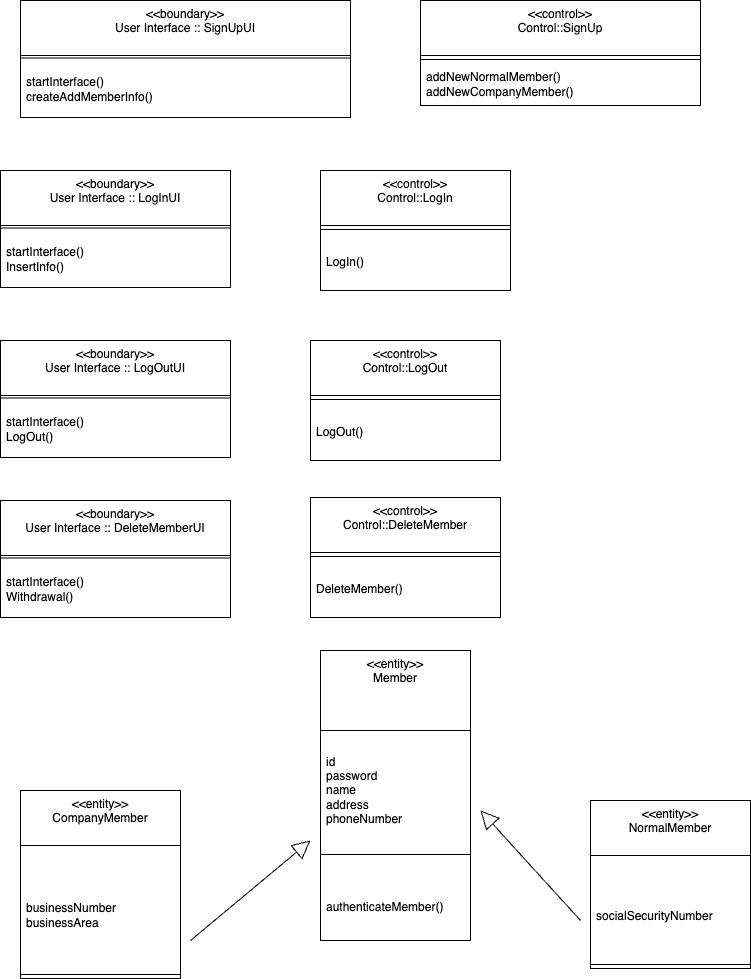

The diagram above was exported from draw.io. Its source (the exported page's mxGraphModel, read from the mxfile embedded in the PNG):
<mxGraphModel dx="954" dy="530" grid="1" gridSize="10" guides="1" tooltips="1" connect="1" arrows="1" fold="1" page="1" pageScale="1" pageWidth="827" pageHeight="1169" math="0" shadow="0">
  <root>
    <mxCell id="0" />
    <mxCell id="1" parent="0" />
    <mxCell id="QXrv299QJvggx48FCND0-9" value="&amp;lt;&amp;lt;boundary&amp;gt;&amp;gt;&lt;br&gt;User Interface :: SignUpUI" style="swimlane;fontStyle=0;align=center;verticalAlign=top;childLayout=stackLayout;horizontal=1;startSize=55;horizontalStack=0;resizeParent=1;resizeParentMax=0;resizeLast=0;collapsible=0;marginBottom=0;html=1;whiteSpace=wrap;" vertex="1" parent="1">
      <mxGeometry x="60" y="70" width="330" height="117" as="geometry" />
    </mxCell>
    <mxCell id="QXrv299QJvggx48FCND0-14" value="" style="line;strokeWidth=1;fillColor=none;align=left;verticalAlign=middle;spacingTop=-1;spacingLeft=3;spacingRight=3;rotatable=0;labelPosition=right;points=[];portConstraint=eastwest;" vertex="1" parent="QXrv299QJvggx48FCND0-9">
      <mxGeometry y="55" width="330" height="5" as="geometry" />
    </mxCell>
    <mxCell id="QXrv299QJvggx48FCND0-16" value="startInterface()&lt;br&gt;createAddMemberInfo()" style="text;html=1;strokeColor=none;fillColor=none;align=left;verticalAlign=middle;spacingLeft=4;spacingRight=4;overflow=hidden;rotatable=0;points=[[0,0.5],[1,0.5]];portConstraint=eastwest;whiteSpace=wrap;" vertex="1" parent="QXrv299QJvggx48FCND0-9">
      <mxGeometry y="60" width="330" height="57" as="geometry" />
    </mxCell>
    <mxCell id="QXrv299QJvggx48FCND0-17" value="&amp;lt;&amp;lt;control&amp;gt;&amp;gt;&lt;br&gt;Control::SignUp" style="swimlane;fontStyle=0;align=center;verticalAlign=top;childLayout=stackLayout;horizontal=1;startSize=55;horizontalStack=0;resizeParent=1;resizeParentMax=0;resizeLast=0;collapsible=0;marginBottom=0;html=1;whiteSpace=wrap;" vertex="1" parent="1">
      <mxGeometry x="460" y="70" width="280" height="105" as="geometry" />
    </mxCell>
    <mxCell id="QXrv299QJvggx48FCND0-22" value="" style="line;strokeWidth=1;fillColor=none;align=left;verticalAlign=middle;spacingTop=-1;spacingLeft=3;spacingRight=3;rotatable=0;labelPosition=right;points=[];portConstraint=eastwest;" vertex="1" parent="QXrv299QJvggx48FCND0-17">
      <mxGeometry y="55" width="280" height="8" as="geometry" />
    </mxCell>
    <mxCell id="QXrv299QJvggx48FCND0-24" value="addNewNormalMember()&lt;br&gt;addNewCompanyMember()" style="text;html=1;strokeColor=none;fillColor=none;align=left;verticalAlign=middle;spacingLeft=4;spacingRight=4;overflow=hidden;rotatable=0;points=[[0,0.5],[1,0.5]];portConstraint=eastwest;whiteSpace=wrap;" vertex="1" parent="QXrv299QJvggx48FCND0-17">
      <mxGeometry y="63" width="280" height="42" as="geometry" />
    </mxCell>
    <mxCell id="QXrv299QJvggx48FCND0-27" value="&amp;lt;&amp;lt;entity&amp;gt;&amp;gt;&lt;br&gt;Member" style="swimlane;fontStyle=0;align=center;verticalAlign=top;childLayout=stackLayout;horizontal=1;startSize=80;horizontalStack=0;resizeParent=1;resizeParentMax=0;resizeLast=0;collapsible=0;marginBottom=0;html=1;whiteSpace=wrap;" vertex="1" parent="1">
      <mxGeometry x="360" y="720" width="150" height="290" as="geometry" />
    </mxCell>
    <mxCell id="QXrv299QJvggx48FCND0-29" value="id&lt;br&gt;password&lt;br&gt;name&lt;br&gt;address&lt;br&gt;phoneNumber" style="text;html=1;strokeColor=none;fillColor=none;align=left;verticalAlign=middle;spacingLeft=4;spacingRight=4;overflow=hidden;rotatable=0;points=[[0,0.5],[1,0.5]];portConstraint=eastwest;whiteSpace=wrap;" vertex="1" parent="QXrv299QJvggx48FCND0-27">
      <mxGeometry y="80" width="150" height="120" as="geometry" />
    </mxCell>
    <mxCell id="QXrv299QJvggx48FCND0-32" value="" style="line;strokeWidth=1;fillColor=none;align=left;verticalAlign=middle;spacingTop=-1;spacingLeft=3;spacingRight=3;rotatable=0;labelPosition=right;points=[];portConstraint=eastwest;" vertex="1" parent="QXrv299QJvggx48FCND0-27">
      <mxGeometry y="200" width="150" height="8" as="geometry" />
    </mxCell>
    <mxCell id="QXrv299QJvggx48FCND0-34" value="&lt;br&gt;authenticateMember()" style="text;html=1;strokeColor=none;fillColor=none;align=left;verticalAlign=middle;spacingLeft=4;spacingRight=4;overflow=hidden;rotatable=0;points=[[0,0.5],[1,0.5]];portConstraint=eastwest;whiteSpace=wrap;" vertex="1" parent="QXrv299QJvggx48FCND0-27">
      <mxGeometry y="208" width="150" height="82" as="geometry" />
    </mxCell>
    <mxCell id="QXrv299QJvggx48FCND0-44" value="&amp;lt;&amp;lt;boundary&amp;gt;&amp;gt;&lt;br&gt;User Interface :: LogInUI" style="swimlane;fontStyle=0;align=center;verticalAlign=top;childLayout=stackLayout;horizontal=1;startSize=55;horizontalStack=0;resizeParent=1;resizeParentMax=0;resizeLast=0;collapsible=0;marginBottom=0;html=1;whiteSpace=wrap;" vertex="1" parent="1">
      <mxGeometry x="40" y="240" width="230" height="117" as="geometry" />
    </mxCell>
    <mxCell id="QXrv299QJvggx48FCND0-45" value="" style="line;strokeWidth=1;fillColor=none;align=left;verticalAlign=middle;spacingTop=-1;spacingLeft=3;spacingRight=3;rotatable=0;labelPosition=right;points=[];portConstraint=eastwest;" vertex="1" parent="QXrv299QJvggx48FCND0-44">
      <mxGeometry y="55" width="230" height="5" as="geometry" />
    </mxCell>
    <mxCell id="QXrv299QJvggx48FCND0-46" value="startInterface()&lt;br&gt;InsertInfo()" style="text;html=1;strokeColor=none;fillColor=none;align=left;verticalAlign=middle;spacingLeft=4;spacingRight=4;overflow=hidden;rotatable=0;points=[[0,0.5],[1,0.5]];portConstraint=eastwest;whiteSpace=wrap;" vertex="1" parent="QXrv299QJvggx48FCND0-44">
      <mxGeometry y="60" width="230" height="57" as="geometry" />
    </mxCell>
    <mxCell id="QXrv299QJvggx48FCND0-47" value="&amp;lt;&amp;lt;control&amp;gt;&amp;gt;&lt;br&gt;Control::LogIn" style="swimlane;fontStyle=0;align=center;verticalAlign=top;childLayout=stackLayout;horizontal=1;startSize=55;horizontalStack=0;resizeParent=1;resizeParentMax=0;resizeLast=0;collapsible=0;marginBottom=0;html=1;whiteSpace=wrap;" vertex="1" parent="1">
      <mxGeometry x="360" y="240" width="190" height="120" as="geometry" />
    </mxCell>
    <mxCell id="QXrv299QJvggx48FCND0-48" value="" style="line;strokeWidth=1;fillColor=none;align=left;verticalAlign=middle;spacingTop=-1;spacingLeft=3;spacingRight=3;rotatable=0;labelPosition=right;points=[];portConstraint=eastwest;" vertex="1" parent="QXrv299QJvggx48FCND0-47">
      <mxGeometry y="55" width="190" height="8" as="geometry" />
    </mxCell>
    <mxCell id="QXrv299QJvggx48FCND0-49" value="LogIn()" style="text;html=1;strokeColor=none;fillColor=none;align=left;verticalAlign=middle;spacingLeft=4;spacingRight=4;overflow=hidden;rotatable=0;points=[[0,0.5],[1,0.5]];portConstraint=eastwest;whiteSpace=wrap;" vertex="1" parent="QXrv299QJvggx48FCND0-47">
      <mxGeometry y="63" width="190" height="57" as="geometry" />
    </mxCell>
    <mxCell id="QXrv299QJvggx48FCND0-59" value="&amp;lt;&amp;lt;boundary&amp;gt;&amp;gt;&lt;br&gt;User Interface :: LogOutUI" style="swimlane;fontStyle=0;align=center;verticalAlign=top;childLayout=stackLayout;horizontal=1;startSize=55;horizontalStack=0;resizeParent=1;resizeParentMax=0;resizeLast=0;collapsible=0;marginBottom=0;html=1;whiteSpace=wrap;" vertex="1" parent="1">
      <mxGeometry x="40" y="410" width="230" height="117" as="geometry" />
    </mxCell>
    <mxCell id="QXrv299QJvggx48FCND0-60" value="" style="line;strokeWidth=1;fillColor=none;align=left;verticalAlign=middle;spacingTop=-1;spacingLeft=3;spacingRight=3;rotatable=0;labelPosition=right;points=[];portConstraint=eastwest;" vertex="1" parent="QXrv299QJvggx48FCND0-59">
      <mxGeometry y="55" width="230" height="5" as="geometry" />
    </mxCell>
    <mxCell id="QXrv299QJvggx48FCND0-61" value="startInterface()&lt;br&gt;LogOut()" style="text;html=1;strokeColor=none;fillColor=none;align=left;verticalAlign=middle;spacingLeft=4;spacingRight=4;overflow=hidden;rotatable=0;points=[[0,0.5],[1,0.5]];portConstraint=eastwest;whiteSpace=wrap;" vertex="1" parent="QXrv299QJvggx48FCND0-59">
      <mxGeometry y="60" width="230" height="57" as="geometry" />
    </mxCell>
    <mxCell id="QXrv299QJvggx48FCND0-62" value="&amp;lt;&amp;lt;control&amp;gt;&amp;gt;&lt;br&gt;Control::LogOut" style="swimlane;fontStyle=0;align=center;verticalAlign=top;childLayout=stackLayout;horizontal=1;startSize=55;horizontalStack=0;resizeParent=1;resizeParentMax=0;resizeLast=0;collapsible=0;marginBottom=0;html=1;whiteSpace=wrap;" vertex="1" parent="1">
      <mxGeometry x="350" y="410" width="190" height="120" as="geometry" />
    </mxCell>
    <mxCell id="QXrv299QJvggx48FCND0-63" value="" style="line;strokeWidth=1;fillColor=none;align=left;verticalAlign=middle;spacingTop=-1;spacingLeft=3;spacingRight=3;rotatable=0;labelPosition=right;points=[];portConstraint=eastwest;" vertex="1" parent="QXrv299QJvggx48FCND0-62">
      <mxGeometry y="55" width="190" height="8" as="geometry" />
    </mxCell>
    <mxCell id="QXrv299QJvggx48FCND0-64" value="LogOut()" style="text;html=1;strokeColor=none;fillColor=none;align=left;verticalAlign=middle;spacingLeft=4;spacingRight=4;overflow=hidden;rotatable=0;points=[[0,0.5],[1,0.5]];portConstraint=eastwest;whiteSpace=wrap;" vertex="1" parent="QXrv299QJvggx48FCND0-62">
      <mxGeometry y="63" width="190" height="57" as="geometry" />
    </mxCell>
    <mxCell id="QXrv299QJvggx48FCND0-65" value="&amp;lt;&amp;lt;boundary&amp;gt;&amp;gt;&lt;br&gt;User Interface :: DeleteMemberUI" style="swimlane;fontStyle=0;align=center;verticalAlign=top;childLayout=stackLayout;horizontal=1;startSize=55;horizontalStack=0;resizeParent=1;resizeParentMax=0;resizeLast=0;collapsible=0;marginBottom=0;html=1;whiteSpace=wrap;" vertex="1" parent="1">
      <mxGeometry x="40" y="570" width="230" height="117" as="geometry" />
    </mxCell>
    <mxCell id="QXrv299QJvggx48FCND0-66" value="" style="line;strokeWidth=1;fillColor=none;align=left;verticalAlign=middle;spacingTop=-1;spacingLeft=3;spacingRight=3;rotatable=0;labelPosition=right;points=[];portConstraint=eastwest;" vertex="1" parent="QXrv299QJvggx48FCND0-65">
      <mxGeometry y="55" width="230" height="5" as="geometry" />
    </mxCell>
    <mxCell id="QXrv299QJvggx48FCND0-67" value="startInterface()&lt;br&gt;Withdrawal()" style="text;html=1;strokeColor=none;fillColor=none;align=left;verticalAlign=middle;spacingLeft=4;spacingRight=4;overflow=hidden;rotatable=0;points=[[0,0.5],[1,0.5]];portConstraint=eastwest;whiteSpace=wrap;" vertex="1" parent="QXrv299QJvggx48FCND0-65">
      <mxGeometry y="60" width="230" height="57" as="geometry" />
    </mxCell>
    <mxCell id="QXrv299QJvggx48FCND0-68" value="&amp;lt;&amp;lt;control&amp;gt;&amp;gt;&lt;br&gt;Control::DeleteMember" style="swimlane;fontStyle=0;align=center;verticalAlign=top;childLayout=stackLayout;horizontal=1;startSize=55;horizontalStack=0;resizeParent=1;resizeParentMax=0;resizeLast=0;collapsible=0;marginBottom=0;html=1;whiteSpace=wrap;" vertex="1" parent="1">
      <mxGeometry x="350" y="567" width="190" height="120" as="geometry" />
    </mxCell>
    <mxCell id="QXrv299QJvggx48FCND0-69" value="" style="line;strokeWidth=1;fillColor=none;align=left;verticalAlign=middle;spacingTop=-1;spacingLeft=3;spacingRight=3;rotatable=0;labelPosition=right;points=[];portConstraint=eastwest;" vertex="1" parent="QXrv299QJvggx48FCND0-68">
      <mxGeometry y="55" width="190" height="8" as="geometry" />
    </mxCell>
    <mxCell id="QXrv299QJvggx48FCND0-70" value="DeleteMember()" style="text;html=1;strokeColor=none;fillColor=none;align=left;verticalAlign=middle;spacingLeft=4;spacingRight=4;overflow=hidden;rotatable=0;points=[[0,0.5],[1,0.5]];portConstraint=eastwest;whiteSpace=wrap;" vertex="1" parent="QXrv299QJvggx48FCND0-68">
      <mxGeometry y="63" width="190" height="57" as="geometry" />
    </mxCell>
    <mxCell id="QXrv299QJvggx48FCND0-71" value="&amp;lt;&amp;lt;entity&amp;gt;&amp;gt;&lt;br&gt;CompanyMember" style="swimlane;fontStyle=0;align=center;verticalAlign=top;childLayout=stackLayout;horizontal=1;startSize=55;horizontalStack=0;resizeParent=1;resizeParentMax=0;resizeLast=0;collapsible=0;marginBottom=0;html=1;whiteSpace=wrap;" vertex="1" parent="1">
      <mxGeometry x="60" y="860" width="160" height="188" as="geometry" />
    </mxCell>
    <mxCell id="QXrv299QJvggx48FCND0-72" value="&lt;br&gt;businessNumber&lt;br&gt;businessArea" style="text;html=1;strokeColor=none;fillColor=none;align=left;verticalAlign=middle;spacingLeft=4;spacingRight=4;overflow=hidden;rotatable=0;points=[[0,0.5],[1,0.5]];portConstraint=eastwest;whiteSpace=wrap;" vertex="1" parent="QXrv299QJvggx48FCND0-71">
      <mxGeometry y="55" width="160" height="125" as="geometry" />
    </mxCell>
    <mxCell id="QXrv299QJvggx48FCND0-73" value="" style="line;strokeWidth=1;fillColor=none;align=left;verticalAlign=middle;spacingTop=-1;spacingLeft=3;spacingRight=3;rotatable=0;labelPosition=right;points=[];portConstraint=eastwest;" vertex="1" parent="QXrv299QJvggx48FCND0-71">
      <mxGeometry y="180" width="160" height="8" as="geometry" />
    </mxCell>
    <mxCell id="QXrv299QJvggx48FCND0-75" value="&amp;lt;&amp;lt;entity&amp;gt;&amp;gt;&lt;br&gt;NormalMember" style="swimlane;fontStyle=0;align=center;verticalAlign=top;childLayout=stackLayout;horizontal=1;startSize=55;horizontalStack=0;resizeParent=1;resizeParentMax=0;resizeLast=0;collapsible=0;marginBottom=0;html=1;whiteSpace=wrap;" vertex="1" parent="1">
      <mxGeometry x="630" y="870" width="160" height="168" as="geometry" />
    </mxCell>
    <mxCell id="QXrv299QJvggx48FCND0-76" value="&lt;br&gt;socialSecurityNumber" style="text;html=1;strokeColor=none;fillColor=none;align=left;verticalAlign=middle;spacingLeft=4;spacingRight=4;overflow=hidden;rotatable=0;points=[[0,0.5],[1,0.5]];portConstraint=eastwest;whiteSpace=wrap;" vertex="1" parent="QXrv299QJvggx48FCND0-75">
      <mxGeometry y="55" width="160" height="105" as="geometry" />
    </mxCell>
    <mxCell id="QXrv299QJvggx48FCND0-77" value="" style="line;strokeWidth=1;fillColor=none;align=left;verticalAlign=middle;spacingTop=-1;spacingLeft=3;spacingRight=3;rotatable=0;labelPosition=right;points=[];portConstraint=eastwest;" vertex="1" parent="QXrv299QJvggx48FCND0-75">
      <mxGeometry y="160" width="160" height="8" as="geometry" />
    </mxCell>
    <mxCell id="QXrv299QJvggx48FCND0-79" value="" style="endArrow=block;endSize=16;endFill=0;html=1;rounded=0;" edge="1" parent="1">
      <mxGeometry width="160" relative="1" as="geometry">
        <mxPoint x="230" y="1010" as="sourcePoint" />
        <mxPoint x="350" y="910" as="targetPoint" />
      </mxGeometry>
    </mxCell>
    <mxCell id="QXrv299QJvggx48FCND0-80" value="" style="endArrow=block;endSize=16;endFill=0;html=1;rounded=0;" edge="1" parent="1">
      <mxGeometry width="160" relative="1" as="geometry">
        <mxPoint x="620" y="990" as="sourcePoint" />
        <mxPoint x="520" y="880" as="targetPoint" />
      </mxGeometry>
    </mxCell>
  </root>
</mxGraphModel>